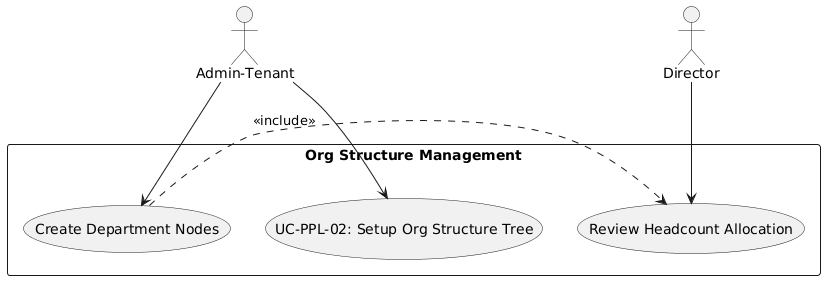

The diagram above was rendered by PlantUML. Its source (embedded in the PNG):
@startuml
skinparam actorStyle stickman
actor "Admin-Tenant" as Admin
actor "Director" as Exec

rectangle "Org Structure Management" {
  usecase "UC-PPL-02: Setup Org Structure Tree" as UC
  usecase "Create Department Nodes" as UC_Node
  usecase "Review Headcount Allocation" as UC_Review
}

Admin --> UC
Admin --> UC_Node
Exec --> UC_Review
UC_Node .> UC_Review : <<include>>
@enduml